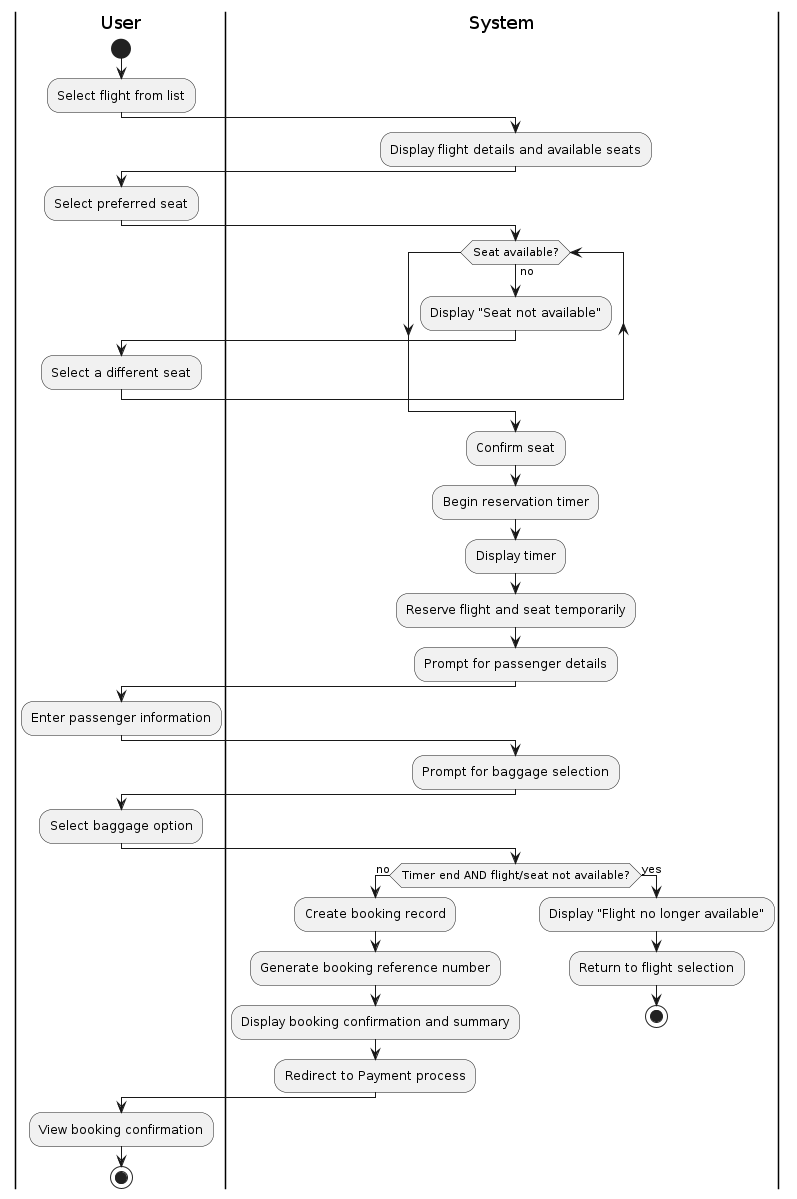

The diagram above was rendered by PlantUML. Its source (embedded in the PNG):
@startuml
|User|
start
:Select flight from list;

|System|
:Display flight details and available seats;

|User|
:Select preferred seat;

|System|
while (Seat available?) is (no)
  :Display "Seat not available";
  |User|
  :Select a different seat;
  |System|
endwhile

|System|
:Confirm seat;
:Begin reservation timer;
:Display timer;
:Reserve flight and seat temporarily;
:Prompt for passenger details;

|User|
:Enter passenger information;

|System|
:Prompt for baggage selection;

|User|
:Select baggage option;

|System|
if (Timer end AND flight/seat not available?) then (no)
  :Create booking record;
  :Generate booking reference number;
  :Display booking confirmation and summary;
  :Redirect to Payment process;
else (yes)
  :Display "Flight no longer available";
  :Return to flight selection;
  stop
endif

|User|
:View booking confirmation;

stop
@enduml